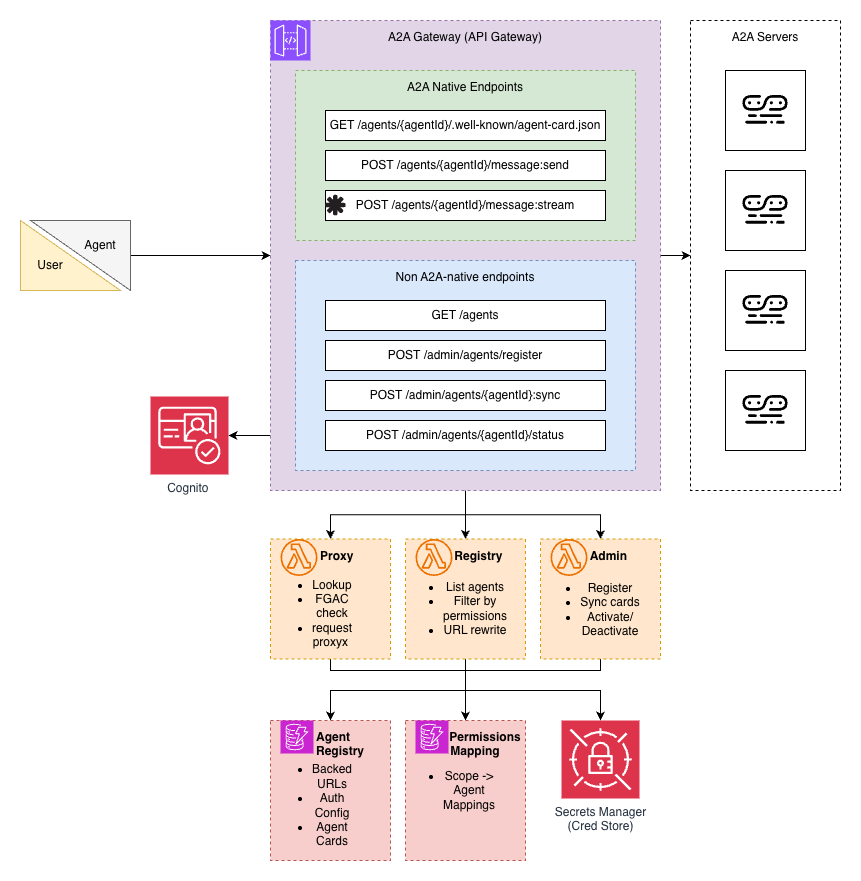

The diagram above was exported from draw.io. Its source (the exported page's mxGraphModel, read from the mxfile embedded in the PNG):
<mxGraphModel dx="2683" dy="1008" grid="1" gridSize="10" guides="1" tooltips="1" connect="1" arrows="1" fold="1" page="1" pageScale="1" pageWidth="850" pageHeight="1100" math="0" shadow="0">
  <root>
    <mxCell id="0" />
    <mxCell id="1" parent="0" />
    <mxCell id="P4kZyrN56DJX7uUkGYOm-57" parent="1" style="whiteSpace=wrap;html=1;aspect=fixed;" value="" vertex="1">
      <mxGeometry height="80" width="80" x="615" y="250" as="geometry" />
    </mxCell>
    <mxCell id="P4kZyrN56DJX7uUkGYOm-33" edge="1" parent="1" source="P4kZyrN56DJX7uUkGYOm-4" style="edgeStyle=orthogonalEdgeStyle;rounded=0;orthogonalLoop=1;jettySize=auto;html=1;entryX=0.5;entryY=0;entryDx=0;entryDy=0;" target="P4kZyrN56DJX7uUkGYOm-21">
      <mxGeometry relative="1" as="geometry" />
    </mxCell>
    <mxCell id="P4kZyrN56DJX7uUkGYOm-34" edge="1" parent="1" source="P4kZyrN56DJX7uUkGYOm-4" style="edgeStyle=orthogonalEdgeStyle;rounded=0;orthogonalLoop=1;jettySize=auto;html=1;entryX=0.5;entryY=0;entryDx=0;entryDy=0;" target="P4kZyrN56DJX7uUkGYOm-24">
      <mxGeometry relative="1" as="geometry" />
    </mxCell>
    <mxCell id="P4kZyrN56DJX7uUkGYOm-35" edge="1" parent="1" source="P4kZyrN56DJX7uUkGYOm-4" style="edgeStyle=orthogonalEdgeStyle;rounded=0;orthogonalLoop=1;jettySize=auto;html=1;" target="P4kZyrN56DJX7uUkGYOm-27">
      <mxGeometry relative="1" as="geometry" />
    </mxCell>
    <mxCell id="P4kZyrN56DJX7uUkGYOm-53" edge="1" parent="1" source="P4kZyrN56DJX7uUkGYOm-4" style="edgeStyle=orthogonalEdgeStyle;rounded=0;orthogonalLoop=1;jettySize=auto;html=1;" target="P4kZyrN56DJX7uUkGYOm-18">
      <mxGeometry relative="1" as="geometry">
        <Array as="points">
          <mxPoint x="150" y="515" />
          <mxPoint x="150" y="515" />
        </Array>
      </mxGeometry>
    </mxCell>
    <mxCell id="P4kZyrN56DJX7uUkGYOm-55" edge="1" parent="1" source="P4kZyrN56DJX7uUkGYOm-4" style="edgeStyle=orthogonalEdgeStyle;rounded=0;orthogonalLoop=1;jettySize=auto;html=1;entryX=0;entryY=0.5;entryDx=0;entryDy=0;" target="P4kZyrN56DJX7uUkGYOm-54">
      <mxGeometry relative="1" as="geometry" />
    </mxCell>
    <mxCell id="P4kZyrN56DJX7uUkGYOm-4" parent="1" style="outlineConnect=0;html=1;whiteSpace=wrap;fontSize=12;fontStyle=0;strokeColor=#9673a6;fillColor=#e1d5e7;verticalAlign=top;align=center;dashed=1;spacingTop=3;" value="A2A Gateway (API Gateway)" vertex="1">
      <mxGeometry height="470" width="390" x="160" y="100" as="geometry" />
    </mxCell>
    <mxCell id="P4kZyrN56DJX7uUkGYOm-5" parent="1" style="outlineConnect=0;html=1;whiteSpace=wrap;fontSize=12;fontStyle=0;strokeColor=#6c8ebf;fillColor=#dae8fc;verticalAlign=top;align=center;dashed=1;spacingTop=3;" value="Non A2A-native endpoints" vertex="1">
      <mxGeometry height="210" width="340" x="185" y="340" as="geometry" />
    </mxCell>
    <mxCell id="P4kZyrN56DJX7uUkGYOm-6" parent="1" style="sketch=0;points=[[0,0,0],[0.25,0,0],[0.5,0,0],[0.75,0,0],[1,0,0],[0,1,0],[0.25,1,0],[0.5,1,0],[0.75,1,0],[1,1,0],[0,0.25,0],[0,0.5,0],[0,0.75,0],[1,0.25,0],[1,0.5,0],[1,0.75,0]];outlineConnect=0;fontColor=#232F3E;fillColor=#8C4FFF;strokeColor=#ffffff;dashed=0;verticalLabelPosition=bottom;verticalAlign=top;align=center;html=1;fontSize=12;fontStyle=0;aspect=fixed;shape=mxgraph.aws4.resourceIcon;resIcon=mxgraph.aws4.api_gateway;" value="" vertex="1">
      <mxGeometry height="40" width="40" x="160" y="100" as="geometry" />
    </mxCell>
    <mxCell id="P4kZyrN56DJX7uUkGYOm-7" parent="1" style="rounded=0;whiteSpace=wrap;html=1;" value="GET /agents" vertex="1">
      <mxGeometry height="30" width="280" x="215" y="380" as="geometry" />
    </mxCell>
    <mxCell id="P4kZyrN56DJX7uUkGYOm-8" parent="1" style="rounded=0;whiteSpace=wrap;html=1;" value="POST&amp;nbsp;/admin/agents/register" vertex="1">
      <mxGeometry height="30" width="280" x="215" y="420" as="geometry" />
    </mxCell>
    <mxCell id="P4kZyrN56DJX7uUkGYOm-9" parent="1" style="rounded=0;whiteSpace=wrap;html=1;" value="POST /admin/agents/{agentId}:sync" vertex="1">
      <mxGeometry height="30" width="280" x="215" y="460" as="geometry" />
    </mxCell>
    <mxCell id="P4kZyrN56DJX7uUkGYOm-10" parent="1" style="outlineConnect=0;html=1;whiteSpace=wrap;fontSize=12;fontStyle=0;strokeColor=#82b366;fillColor=#d5e8d4;verticalAlign=top;align=center;dashed=1;spacingTop=3;" value="A2A Native Endpoints" vertex="1">
      <mxGeometry height="170" width="340" x="185" y="150" as="geometry" />
    </mxCell>
    <mxCell id="P4kZyrN56DJX7uUkGYOm-11" parent="1" style="rounded=0;whiteSpace=wrap;html=1;" value="GET /agents/{agentId}/.well-known/agent-card.json" vertex="1">
      <mxGeometry height="30" width="280" x="215" y="190" as="geometry" />
    </mxCell>
    <mxCell id="P4kZyrN56DJX7uUkGYOm-12" parent="1" style="rounded=0;whiteSpace=wrap;html=1;" value="POST /agents/{agentId}/message:send" vertex="1">
      <mxGeometry height="30" width="280" x="215" y="230" as="geometry" />
    </mxCell>
    <mxCell id="P4kZyrN56DJX7uUkGYOm-13" parent="1" style="rounded=0;whiteSpace=wrap;html=1;" value="POST /agents/{agentId}/message:stream" vertex="1">
      <mxGeometry height="30" width="280" x="215" y="270" as="geometry" />
    </mxCell>
    <mxCell id="P4kZyrN56DJX7uUkGYOm-17" parent="1" style="shape=image;html=1;verticalAlign=top;verticalLabelPosition=bottom;labelBackgroundColor=#ffffff;imageAspect=0;aspect=fixed;image=https://icons.diagrams.net/icon-cache1/GlyphPack-2536/asterix-683.svg" value="" vertex="1">
      <mxGeometry height="20.5" width="20.5" x="215" y="274.75" as="geometry" />
    </mxCell>
    <mxCell id="P4kZyrN56DJX7uUkGYOm-18" parent="1" style="sketch=0;points=[[0,0,0],[0.25,0,0],[0.5,0,0],[0.75,0,0],[1,0,0],[0,1,0],[0.25,1,0],[0.5,1,0],[0.75,1,0],[1,1,0],[0,0.25,0],[0,0.5,0],[0,0.75,0],[1,0.25,0],[1,0.5,0],[1,0.75,0]];outlineConnect=0;fontColor=#232F3E;fillColor=#DD344C;strokeColor=#ffffff;dashed=0;verticalLabelPosition=bottom;verticalAlign=top;align=center;html=1;fontSize=12;fontStyle=0;aspect=fixed;shape=mxgraph.aws4.resourceIcon;resIcon=mxgraph.aws4.cognito;" value="Cognito&amp;nbsp;" vertex="1">
      <mxGeometry height="78" width="78" x="40" y="476" as="geometry" />
    </mxCell>
    <mxCell id="P4kZyrN56DJX7uUkGYOm-20" parent="1" style="rounded=0;whiteSpace=wrap;html=1;" value="POST /admin/agents/{agentId}/status" vertex="1">
      <mxGeometry height="30" width="280" x="215" y="500" as="geometry" />
    </mxCell>
    <mxCell id="P4kZyrN56DJX7uUkGYOm-47" edge="1" parent="1" source="P4kZyrN56DJX7uUkGYOm-21" style="edgeStyle=orthogonalEdgeStyle;rounded=0;orthogonalLoop=1;jettySize=auto;html=1;entryX=0.5;entryY=0;entryDx=0;entryDy=0;" target="P4kZyrN56DJX7uUkGYOm-40">
      <mxGeometry relative="1" as="geometry">
        <Array as="points">
          <mxPoint x="220" y="750" />
          <mxPoint x="355" y="750" />
        </Array>
      </mxGeometry>
    </mxCell>
    <mxCell id="P4kZyrN56DJX7uUkGYOm-21" parent="1" style="outlineConnect=0;html=1;whiteSpace=wrap;fontSize=12;fontStyle=0;strokeColor=#d79b00;fillColor=#ffe6cc;verticalAlign=top;align=center;dashed=1;spacingTop=3;" value="&lt;b&gt;&amp;nbsp; &amp;nbsp; Proxy&lt;/b&gt;" vertex="1">
      <mxGeometry height="120" width="120" x="160" y="618.5" as="geometry" />
    </mxCell>
    <mxCell id="P4kZyrN56DJX7uUkGYOm-22" parent="1" style="sketch=0;outlineConnect=0;fontColor=#232F3E;gradientColor=none;fillColor=#ED7100;strokeColor=none;dashed=0;verticalLabelPosition=bottom;verticalAlign=top;align=center;html=1;fontSize=12;fontStyle=0;aspect=fixed;pointerEvents=1;shape=mxgraph.aws4.lambda_function;" value="" vertex="1">
      <mxGeometry height="37" width="37" x="170" y="618.5" as="geometry" />
    </mxCell>
    <mxCell id="P4kZyrN56DJX7uUkGYOm-23" parent="1" style="text;html=1;whiteSpace=wrap;strokeColor=none;fillColor=none;align=center;verticalAlign=middle;rounded=0;" value="&lt;ul&gt;&lt;li&gt;Lookup&lt;/li&gt;&lt;li&gt;FGAC check&lt;/li&gt;&lt;li&gt;request proxyx&amp;nbsp;&lt;/li&gt;&lt;/ul&gt;" vertex="1">
      <mxGeometry height="30" width="60" x="172" y="677.5" as="geometry" />
    </mxCell>
    <mxCell id="P4kZyrN56DJX7uUkGYOm-49" edge="1" parent="1" source="P4kZyrN56DJX7uUkGYOm-24" style="edgeStyle=orthogonalEdgeStyle;rounded=0;orthogonalLoop=1;jettySize=auto;html=1;" target="P4kZyrN56DJX7uUkGYOm-36">
      <mxGeometry relative="1" as="geometry">
        <Array as="points">
          <mxPoint x="355" y="770" />
          <mxPoint x="220" y="770" />
        </Array>
      </mxGeometry>
    </mxCell>
    <mxCell id="P4kZyrN56DJX7uUkGYOm-51" edge="1" parent="1" source="P4kZyrN56DJX7uUkGYOm-24" style="edgeStyle=orthogonalEdgeStyle;rounded=0;orthogonalLoop=1;jettySize=auto;html=1;entryX=0.5;entryY=0;entryDx=0;entryDy=0;entryPerimeter=0;" target="P4kZyrN56DJX7uUkGYOm-46">
      <mxGeometry relative="1" as="geometry">
        <Array as="points">
          <mxPoint x="355" y="770" />
          <mxPoint x="490" y="770" />
        </Array>
      </mxGeometry>
    </mxCell>
    <mxCell id="P4kZyrN56DJX7uUkGYOm-24" parent="1" style="outlineConnect=0;html=1;whiteSpace=wrap;fontSize=12;fontStyle=0;strokeColor=#d79b00;fillColor=#ffe6cc;verticalAlign=top;align=center;dashed=1;spacingTop=3;" value="&lt;b&gt;&amp;nbsp; &amp;nbsp; &amp;nbsp; &amp;nbsp; Registry&lt;/b&gt;" vertex="1">
      <mxGeometry height="120" width="120" x="295" y="618.5" as="geometry" />
    </mxCell>
    <mxCell id="P4kZyrN56DJX7uUkGYOm-25" parent="1" style="sketch=0;outlineConnect=0;fontColor=#232F3E;gradientColor=none;fillColor=#ED7100;strokeColor=none;dashed=0;verticalLabelPosition=bottom;verticalAlign=top;align=center;html=1;fontSize=12;fontStyle=0;aspect=fixed;pointerEvents=1;shape=mxgraph.aws4.lambda_function;" value="" vertex="1">
      <mxGeometry height="37" width="37" x="305" y="618.5" as="geometry" />
    </mxCell>
    <mxCell id="P4kZyrN56DJX7uUkGYOm-26" parent="1" style="text;html=1;whiteSpace=wrap;strokeColor=none;fillColor=none;align=center;verticalAlign=middle;rounded=0;" value="&lt;ul&gt;&lt;li&gt;List agents&lt;/li&gt;&lt;li&gt;Filter by permissions&lt;/li&gt;&lt;li&gt;URL rewrite&lt;/li&gt;&lt;/ul&gt;" vertex="1">
      <mxGeometry height="30" width="60" x="315" y="672.5" as="geometry" />
    </mxCell>
    <mxCell id="P4kZyrN56DJX7uUkGYOm-50" edge="1" parent="1" source="P4kZyrN56DJX7uUkGYOm-27" style="edgeStyle=orthogonalEdgeStyle;rounded=0;orthogonalLoop=1;jettySize=auto;html=1;entryX=0.5;entryY=0;entryDx=0;entryDy=0;" target="P4kZyrN56DJX7uUkGYOm-40">
      <mxGeometry relative="1" as="geometry">
        <Array as="points">
          <mxPoint x="490" y="750" />
          <mxPoint x="355" y="750" />
        </Array>
      </mxGeometry>
    </mxCell>
    <mxCell id="P4kZyrN56DJX7uUkGYOm-27" parent="1" style="outlineConnect=0;html=1;whiteSpace=wrap;fontSize=12;fontStyle=0;strokeColor=#d79b00;fillColor=#ffe6cc;verticalAlign=top;align=center;dashed=1;spacingTop=3;" value="&lt;b&gt;&amp;nbsp; &amp;nbsp; &amp;nbsp;Admin&lt;/b&gt;" vertex="1">
      <mxGeometry height="120" width="120" x="430" y="618.5" as="geometry" />
    </mxCell>
    <mxCell id="P4kZyrN56DJX7uUkGYOm-28" parent="1" style="sketch=0;outlineConnect=0;fontColor=#232F3E;gradientColor=none;fillColor=#ED7100;strokeColor=none;dashed=0;verticalLabelPosition=bottom;verticalAlign=top;align=center;html=1;fontSize=12;fontStyle=0;aspect=fixed;pointerEvents=1;shape=mxgraph.aws4.lambda_function;" value="" vertex="1">
      <mxGeometry height="37" width="37" x="440" y="618.5" as="geometry" />
    </mxCell>
    <mxCell id="P4kZyrN56DJX7uUkGYOm-29" parent="1" style="text;html=1;whiteSpace=wrap;strokeColor=none;fillColor=none;align=center;verticalAlign=middle;rounded=0;" value="&lt;ul&gt;&lt;li&gt;Register&lt;/li&gt;&lt;li&gt;Sync cards&lt;/li&gt;&lt;li&gt;Activate/&lt;br&gt;Deactivate&lt;/li&gt;&lt;/ul&gt;" vertex="1">
      <mxGeometry height="30" width="110" x="425" y="673.5" as="geometry" />
    </mxCell>
    <mxCell id="P4kZyrN56DJX7uUkGYOm-36" parent="1" style="outlineConnect=0;html=1;whiteSpace=wrap;fontSize=12;fontStyle=0;strokeColor=#b85450;fillColor=#f8cecc;verticalAlign=top;align=center;dashed=1;spacingTop=3;" value="&lt;b&gt;&amp;nbsp; Agent &lt;br&gt;&amp;nbsp; &amp;nbsp; &amp;nbsp; Registry&lt;/b&gt;" vertex="1">
      <mxGeometry height="140" width="120" x="160" y="800" as="geometry" />
    </mxCell>
    <mxCell id="P4kZyrN56DJX7uUkGYOm-38" parent="1" style="text;html=1;whiteSpace=wrap;strokeColor=none;fillColor=none;align=center;verticalAlign=middle;rounded=0;" value="&lt;ul&gt;&lt;li&gt;Backed URLs&lt;/li&gt;&lt;li&gt;Auth Config&lt;/li&gt;&lt;li&gt;Agent Cards&lt;/li&gt;&lt;/ul&gt;" vertex="1">
      <mxGeometry height="30" width="68" x="168" y="870" as="geometry" />
    </mxCell>
    <mxCell id="P4kZyrN56DJX7uUkGYOm-39" parent="1" style="sketch=0;points=[[0,0,0],[0.25,0,0],[0.5,0,0],[0.75,0,0],[1,0,0],[0,1,0],[0.25,1,0],[0.5,1,0],[0.75,1,0],[1,1,0],[0,0.25,0],[0,0.5,0],[0,0.75,0],[1,0.25,0],[1,0.5,0],[1,0.75,0]];outlineConnect=0;fontColor=#232F3E;fillColor=#C925D1;strokeColor=#ffffff;dashed=0;verticalLabelPosition=bottom;verticalAlign=top;align=center;html=1;fontSize=12;fontStyle=0;aspect=fixed;shape=mxgraph.aws4.resourceIcon;resIcon=mxgraph.aws4.dynamodb;" value="" vertex="1">
      <mxGeometry height="33" width="33" x="170" y="800" as="geometry" />
    </mxCell>
    <mxCell id="P4kZyrN56DJX7uUkGYOm-40" parent="1" style="outlineConnect=0;html=1;whiteSpace=wrap;fontSize=12;fontStyle=0;strokeColor=#b85450;fillColor=#f8cecc;verticalAlign=top;align=center;dashed=1;spacingTop=3;" value="&lt;b&gt;&amp;nbsp; &amp;nbsp; &amp;nbsp; &amp;nbsp; &amp;nbsp; &amp;nbsp; Permissions&lt;br&gt;&amp;nbsp; &amp;nbsp; &amp;nbsp; Mapping&lt;/b&gt;" vertex="1">
      <mxGeometry height="140" width="120" x="295" y="800" as="geometry" />
    </mxCell>
    <mxCell id="P4kZyrN56DJX7uUkGYOm-41" parent="1" style="text;html=1;whiteSpace=wrap;strokeColor=none;fillColor=none;align=center;verticalAlign=middle;rounded=0;" value="&lt;ul&gt;&lt;li&gt;Scope -&amp;gt; Agent Mappings&lt;/li&gt;&lt;/ul&gt;" vertex="1">
      <mxGeometry height="30" width="68" x="305" y="855" as="geometry" />
    </mxCell>
    <mxCell id="P4kZyrN56DJX7uUkGYOm-42" parent="1" style="sketch=0;points=[[0,0,0],[0.25,0,0],[0.5,0,0],[0.75,0,0],[1,0,0],[0,1,0],[0.25,1,0],[0.5,1,0],[0.75,1,0],[1,1,0],[0,0.25,0],[0,0.5,0],[0,0.75,0],[1,0.25,0],[1,0.5,0],[1,0.75,0]];outlineConnect=0;fontColor=#232F3E;fillColor=#C925D1;strokeColor=#ffffff;dashed=0;verticalLabelPosition=bottom;verticalAlign=top;align=center;html=1;fontSize=12;fontStyle=0;aspect=fixed;shape=mxgraph.aws4.resourceIcon;resIcon=mxgraph.aws4.dynamodb;" value="" vertex="1">
      <mxGeometry height="33" width="33" x="305" y="800" as="geometry" />
    </mxCell>
    <mxCell id="P4kZyrN56DJX7uUkGYOm-46" parent="1" style="sketch=0;points=[[0,0,0],[0.25,0,0],[0.5,0,0],[0.75,0,0],[1,0,0],[0,1,0],[0.25,1,0],[0.5,1,0],[0.75,1,0],[1,1,0],[0,0.25,0],[0,0.5,0],[0,0.75,0],[1,0.25,0],[1,0.5,0],[1,0.75,0]];outlineConnect=0;fontColor=#232F3E;fillColor=#DD344C;strokeColor=#ffffff;dashed=0;verticalLabelPosition=bottom;verticalAlign=top;align=center;html=1;fontSize=12;fontStyle=0;aspect=fixed;shape=mxgraph.aws4.resourceIcon;resIcon=mxgraph.aws4.secrets_manager;" value="Secrets Manager &lt;br&gt;(Cred Store)" vertex="1">
      <mxGeometry height="78" width="78" x="451" y="800" as="geometry" />
    </mxCell>
    <mxCell id="P4kZyrN56DJX7uUkGYOm-54" parent="1" style="outlineConnect=0;html=1;whiteSpace=wrap;fontSize=12;fontStyle=0;verticalAlign=top;align=center;dashed=1;spacingTop=3;fillColor=none;" value="A2A Servers" vertex="1">
      <mxGeometry height="470" width="150" x="580" y="100" as="geometry" />
    </mxCell>
    <mxCell id="P4kZyrN56DJX7uUkGYOm-56" parent="1" style="shape=image;verticalLabelPosition=bottom;labelBackgroundColor=default;verticalAlign=top;aspect=fixed;imageAspect=0;editableCssRules=.*;image=data:image/svg+xml,(base64 omitted: 2264 chars);" value="" vertex="1">
      <mxGeometry height="30" width="45.65" x="632.18" y="275" as="geometry" />
    </mxCell>
    <mxCell id="P4kZyrN56DJX7uUkGYOm-58" parent="1" style="whiteSpace=wrap;html=1;aspect=fixed;" value="" vertex="1">
      <mxGeometry height="80" width="80" x="615" y="150" as="geometry" />
    </mxCell>
    <mxCell id="P4kZyrN56DJX7uUkGYOm-59" parent="1" style="shape=image;verticalLabelPosition=bottom;labelBackgroundColor=default;verticalAlign=top;aspect=fixed;imageAspect=0;editableCssRules=.*;image=data:image/svg+xml,(base64 omitted: 2264 chars);" value="" vertex="1">
      <mxGeometry height="30" width="45.65" x="632.18" y="175" as="geometry" />
    </mxCell>
    <mxCell id="P4kZyrN56DJX7uUkGYOm-60" parent="1" style="whiteSpace=wrap;html=1;aspect=fixed;" value="" vertex="1">
      <mxGeometry height="80" width="80" x="615" y="350" as="geometry" />
    </mxCell>
    <mxCell id="P4kZyrN56DJX7uUkGYOm-61" parent="1" style="shape=image;verticalLabelPosition=bottom;labelBackgroundColor=default;verticalAlign=top;aspect=fixed;imageAspect=0;editableCssRules=.*;image=data:image/svg+xml,(base64 omitted: 2264 chars);" value="" vertex="1">
      <mxGeometry height="30" width="45.65" x="632.18" y="375" as="geometry" />
    </mxCell>
    <mxCell id="P4kZyrN56DJX7uUkGYOm-62" parent="1" style="whiteSpace=wrap;html=1;aspect=fixed;" value="" vertex="1">
      <mxGeometry height="80" width="80" x="615" y="450" as="geometry" />
    </mxCell>
    <mxCell id="P4kZyrN56DJX7uUkGYOm-63" parent="1" style="shape=image;verticalLabelPosition=bottom;labelBackgroundColor=default;verticalAlign=top;aspect=fixed;imageAspect=0;editableCssRules=.*;image=data:image/svg+xml,(base64 omitted: 2264 chars);" value="" vertex="1">
      <mxGeometry height="30" width="45.65" x="632.18" y="475" as="geometry" />
    </mxCell>
    <mxCell id="P4kZyrN56DJX7uUkGYOm-65" parent="1" style="verticalLabelPosition=bottom;verticalAlign=top;html=1;shape=mxgraph.basic.orthogonal_triangle;fillColor=#fff2cc;strokeColor=#d6b656;" value="" vertex="1">
      <mxGeometry height="70" width="100" x="-90" y="300" as="geometry" />
    </mxCell>
    <mxCell id="P4kZyrN56DJX7uUkGYOm-69" edge="1" parent="1" source="P4kZyrN56DJX7uUkGYOm-68" style="edgeStyle=orthogonalEdgeStyle;rounded=0;orthogonalLoop=1;jettySize=auto;html=1;" target="P4kZyrN56DJX7uUkGYOm-4">
      <mxGeometry relative="1" as="geometry" />
    </mxCell>
    <mxCell id="P4kZyrN56DJX7uUkGYOm-68" parent="1" style="verticalLabelPosition=bottom;verticalAlign=top;html=1;shape=mxgraph.basic.orthogonal_triangle;rotation=-180;fillColor=#f5f5f5;fontColor=#333333;strokeColor=#666666;" value="" vertex="1">
      <mxGeometry height="70" width="100" x="-80" y="300" as="geometry" />
    </mxCell>
    <mxCell id="P4kZyrN56DJX7uUkGYOm-70" parent="1" style="text;html=1;whiteSpace=wrap;strokeColor=none;fillColor=none;align=center;verticalAlign=middle;rounded=0;" value="User" vertex="1">
      <mxGeometry height="30" width="60" x="-90" y="330" as="geometry" />
    </mxCell>
    <mxCell id="P4kZyrN56DJX7uUkGYOm-71" parent="1" style="text;html=1;whiteSpace=wrap;strokeColor=none;fillColor=none;align=center;verticalAlign=middle;rounded=0;" value="Agent" vertex="1">
      <mxGeometry height="30" width="60" x="-40" y="310" as="geometry" />
    </mxCell>
  </root>
</mxGraphModel>